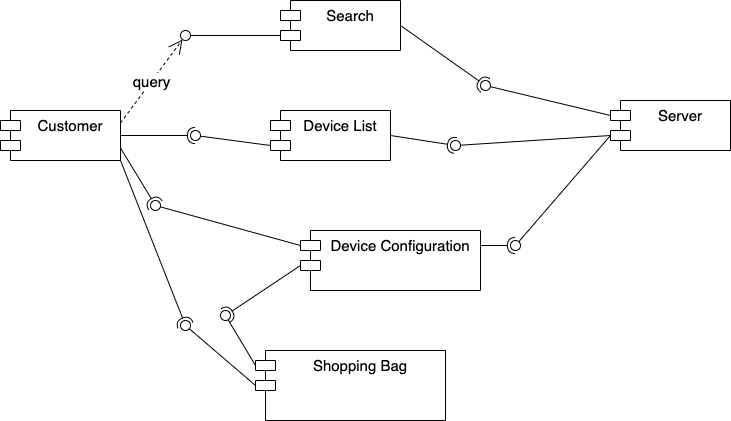

The diagram above was exported from draw.io. Its source (the exported page's mxGraphModel, read from the mxfile embedded in the PNG):
<mxGraphModel dx="793" dy="632" grid="1" gridSize="10" guides="1" tooltips="1" connect="1" arrows="1" fold="1" page="1" pageScale="1" pageWidth="850" pageHeight="1100" math="0" shadow="0">
  <root>
    <mxCell id="0" />
    <mxCell id="1" parent="0" />
    <mxCell id="uZjT6CKjfUmMJ-VA6UAK-1" value="Search" style="shape=module;align=left;spacingLeft=20;align=center;verticalAlign=top;fontSize=15;" vertex="1" parent="1">
      <mxGeometry x="340" y="120" width="120" height="50" as="geometry" />
    </mxCell>
    <mxCell id="uZjT6CKjfUmMJ-VA6UAK-2" value="Server" style="shape=module;align=left;spacingLeft=20;align=center;verticalAlign=top;fontSize=15;" vertex="1" parent="1">
      <mxGeometry x="670" y="220" width="120" height="50" as="geometry" />
    </mxCell>
    <mxCell id="uZjT6CKjfUmMJ-VA6UAK-4" value="Customer" style="shape=module;align=left;spacingLeft=20;align=center;verticalAlign=top;fontSize=15;" vertex="1" parent="1">
      <mxGeometry x="60" y="230" width="120" height="50" as="geometry" />
    </mxCell>
    <mxCell id="uZjT6CKjfUmMJ-VA6UAK-5" value="Device List" style="shape=module;align=left;spacingLeft=20;align=center;verticalAlign=top;fontSize=15;" vertex="1" parent="1">
      <mxGeometry x="330" y="230" width="120" height="50" as="geometry" />
    </mxCell>
    <mxCell id="uZjT6CKjfUmMJ-VA6UAK-6" value="" style="rounded=0;orthogonalLoop=1;jettySize=auto;html=1;endArrow=none;endFill=0;sketch=0;sourcePerimeterSpacing=0;targetPerimeterSpacing=0;fontSize=15;exitX=0;exitY=0;exitDx=0;exitDy=35;exitPerimeter=0;" edge="1" target="uZjT6CKjfUmMJ-VA6UAK-8" parent="1" source="uZjT6CKjfUmMJ-VA6UAK-5">
      <mxGeometry relative="1" as="geometry">
        <mxPoint x="270" y="300" as="sourcePoint" />
      </mxGeometry>
    </mxCell>
    <mxCell id="uZjT6CKjfUmMJ-VA6UAK-7" value="" style="rounded=0;orthogonalLoop=1;jettySize=auto;html=1;endArrow=halfCircle;endFill=0;entryX=0.5;entryY=0.5;endSize=6;strokeWidth=1;sketch=0;fontSize=15;exitX=1;exitY=0.5;exitDx=0;exitDy=0;" edge="1" target="uZjT6CKjfUmMJ-VA6UAK-8" parent="1" source="uZjT6CKjfUmMJ-VA6UAK-4">
      <mxGeometry relative="1" as="geometry">
        <mxPoint x="290" y="375" as="sourcePoint" />
      </mxGeometry>
    </mxCell>
    <mxCell id="uZjT6CKjfUmMJ-VA6UAK-8" value="" style="ellipse;whiteSpace=wrap;html=1;align=center;aspect=fixed;resizable=0;points=[];outlineConnect=0;sketch=0;fontSize=15;" vertex="1" parent="1">
      <mxGeometry x="250" y="250" width="10" height="10" as="geometry" />
    </mxCell>
    <mxCell id="uZjT6CKjfUmMJ-VA6UAK-11" value="" style="rounded=0;orthogonalLoop=1;jettySize=auto;html=1;endArrow=none;endFill=0;sketch=0;sourcePerimeterSpacing=0;targetPerimeterSpacing=0;fontSize=15;exitX=0;exitY=0;exitDx=0;exitDy=35;exitPerimeter=0;" edge="1" target="uZjT6CKjfUmMJ-VA6UAK-13" parent="1" source="uZjT6CKjfUmMJ-VA6UAK-1">
      <mxGeometry relative="1" as="geometry">
        <mxPoint x="160" y="370" as="sourcePoint" />
      </mxGeometry>
    </mxCell>
    <mxCell id="uZjT6CKjfUmMJ-VA6UAK-13" value="" style="ellipse;whiteSpace=wrap;html=1;align=center;aspect=fixed;resizable=0;points=[];outlineConnect=0;sketch=0;fontSize=15;" vertex="1" parent="1">
      <mxGeometry x="240" y="150" width="10" height="10" as="geometry" />
    </mxCell>
    <mxCell id="uZjT6CKjfUmMJ-VA6UAK-14" value="query" style="endArrow=open;endSize=12;dashed=1;html=1;rounded=0;fontSize=15;exitX=1;exitY=0.25;exitDx=0;exitDy=0;" edge="1" parent="1" source="uZjT6CKjfUmMJ-VA6UAK-4" target="uZjT6CKjfUmMJ-VA6UAK-13">
      <mxGeometry width="160" relative="1" as="geometry">
        <mxPoint x="190" y="370" as="sourcePoint" />
        <mxPoint x="350" y="370" as="targetPoint" />
      </mxGeometry>
    </mxCell>
    <mxCell id="uZjT6CKjfUmMJ-VA6UAK-15" value="Device Configuration" style="shape=module;align=left;spacingLeft=20;align=center;verticalAlign=top;fontSize=15;" vertex="1" parent="1">
      <mxGeometry x="360" y="350" width="180" height="60" as="geometry" />
    </mxCell>
    <mxCell id="uZjT6CKjfUmMJ-VA6UAK-19" value="" style="rounded=0;orthogonalLoop=1;jettySize=auto;html=1;endArrow=none;endFill=0;sketch=0;sourcePerimeterSpacing=0;targetPerimeterSpacing=0;fontSize=15;exitX=0;exitY=0;exitDx=0;exitDy=15;exitPerimeter=0;" edge="1" target="uZjT6CKjfUmMJ-VA6UAK-21" parent="1" source="uZjT6CKjfUmMJ-VA6UAK-15">
      <mxGeometry relative="1" as="geometry">
        <mxPoint x="410" y="375" as="sourcePoint" />
      </mxGeometry>
    </mxCell>
    <mxCell id="uZjT6CKjfUmMJ-VA6UAK-20" value="" style="rounded=0;orthogonalLoop=1;jettySize=auto;html=1;endArrow=halfCircle;endFill=0;entryX=0.5;entryY=0.5;endSize=6;strokeWidth=1;sketch=0;fontSize=15;exitX=1;exitY=0.75;exitDx=0;exitDy=0;" edge="1" target="uZjT6CKjfUmMJ-VA6UAK-21" parent="1" source="uZjT6CKjfUmMJ-VA6UAK-4">
      <mxGeometry relative="1" as="geometry">
        <mxPoint x="450" y="375" as="sourcePoint" />
      </mxGeometry>
    </mxCell>
    <mxCell id="uZjT6CKjfUmMJ-VA6UAK-21" value="" style="ellipse;whiteSpace=wrap;html=1;align=center;aspect=fixed;resizable=0;points=[];outlineConnect=0;sketch=0;fontSize=15;" vertex="1" parent="1">
      <mxGeometry x="210" y="320" width="10" height="10" as="geometry" />
    </mxCell>
    <mxCell id="uZjT6CKjfUmMJ-VA6UAK-22" value="" style="rounded=0;orthogonalLoop=1;jettySize=auto;html=1;endArrow=none;endFill=0;sketch=0;sourcePerimeterSpacing=0;targetPerimeterSpacing=0;fontSize=15;exitX=0;exitY=0;exitDx=0;exitDy=35;exitPerimeter=0;" edge="1" parent="1" target="uZjT6CKjfUmMJ-VA6UAK-24" source="uZjT6CKjfUmMJ-VA6UAK-2">
      <mxGeometry relative="1" as="geometry">
        <mxPoint x="340" y="275" as="sourcePoint" />
      </mxGeometry>
    </mxCell>
    <mxCell id="uZjT6CKjfUmMJ-VA6UAK-23" value="" style="rounded=0;orthogonalLoop=1;jettySize=auto;html=1;endArrow=halfCircle;endFill=0;entryX=0.5;entryY=0.5;endSize=6;strokeWidth=1;sketch=0;fontSize=15;exitX=1;exitY=0.5;exitDx=0;exitDy=0;" edge="1" parent="1" target="uZjT6CKjfUmMJ-VA6UAK-24" source="uZjT6CKjfUmMJ-VA6UAK-5">
      <mxGeometry relative="1" as="geometry">
        <mxPoint x="190" y="265" as="sourcePoint" />
      </mxGeometry>
    </mxCell>
    <mxCell id="uZjT6CKjfUmMJ-VA6UAK-24" value="" style="ellipse;whiteSpace=wrap;html=1;align=center;aspect=fixed;resizable=0;points=[];outlineConnect=0;sketch=0;fontSize=15;" vertex="1" parent="1">
      <mxGeometry x="510" y="260" width="10" height="10" as="geometry" />
    </mxCell>
    <mxCell id="uZjT6CKjfUmMJ-VA6UAK-26" value="" style="rounded=0;orthogonalLoop=1;jettySize=auto;html=1;endArrow=none;endFill=0;sketch=0;sourcePerimeterSpacing=0;targetPerimeterSpacing=0;fontSize=15;exitX=0;exitY=0;exitDx=0;exitDy=15;exitPerimeter=0;" edge="1" parent="1" target="uZjT6CKjfUmMJ-VA6UAK-28" source="uZjT6CKjfUmMJ-VA6UAK-2">
      <mxGeometry relative="1" as="geometry">
        <mxPoint x="630" y="275" as="sourcePoint" />
      </mxGeometry>
    </mxCell>
    <mxCell id="uZjT6CKjfUmMJ-VA6UAK-27" value="" style="rounded=0;orthogonalLoop=1;jettySize=auto;html=1;endArrow=halfCircle;endFill=0;entryX=0.5;entryY=0.5;endSize=6;strokeWidth=1;sketch=0;fontSize=15;exitX=1;exitY=0.5;exitDx=0;exitDy=0;" edge="1" parent="1" target="uZjT6CKjfUmMJ-VA6UAK-28" source="uZjT6CKjfUmMJ-VA6UAK-1">
      <mxGeometry relative="1" as="geometry">
        <mxPoint x="460" y="265" as="sourcePoint" />
      </mxGeometry>
    </mxCell>
    <mxCell id="uZjT6CKjfUmMJ-VA6UAK-28" value="" style="ellipse;whiteSpace=wrap;html=1;align=center;aspect=fixed;resizable=0;points=[];outlineConnect=0;sketch=0;fontSize=15;" vertex="1" parent="1">
      <mxGeometry x="540" y="200" width="10" height="10" as="geometry" />
    </mxCell>
    <mxCell id="uZjT6CKjfUmMJ-VA6UAK-31" value="" style="rounded=0;orthogonalLoop=1;jettySize=auto;html=1;endArrow=none;endFill=0;sketch=0;sourcePerimeterSpacing=0;targetPerimeterSpacing=0;fontSize=15;exitX=0;exitY=0;exitDx=0;exitDy=35;exitPerimeter=0;" edge="1" parent="1" target="uZjT6CKjfUmMJ-VA6UAK-33" source="uZjT6CKjfUmMJ-VA6UAK-2">
      <mxGeometry relative="1" as="geometry">
        <mxPoint x="630" y="275" as="sourcePoint" />
      </mxGeometry>
    </mxCell>
    <mxCell id="uZjT6CKjfUmMJ-VA6UAK-32" value="" style="rounded=0;orthogonalLoop=1;jettySize=auto;html=1;endArrow=halfCircle;endFill=0;entryX=0.5;entryY=0.5;endSize=6;strokeWidth=1;sketch=0;fontSize=15;exitX=1;exitY=0.25;exitDx=0;exitDy=0;" edge="1" parent="1" target="uZjT6CKjfUmMJ-VA6UAK-33" source="uZjT6CKjfUmMJ-VA6UAK-15">
      <mxGeometry relative="1" as="geometry">
        <mxPoint x="460" y="265" as="sourcePoint" />
      </mxGeometry>
    </mxCell>
    <mxCell id="uZjT6CKjfUmMJ-VA6UAK-33" value="" style="ellipse;whiteSpace=wrap;html=1;align=center;aspect=fixed;resizable=0;points=[];outlineConnect=0;sketch=0;fontSize=15;" vertex="1" parent="1">
      <mxGeometry x="570" y="360" width="10" height="10" as="geometry" />
    </mxCell>
    <mxCell id="uZjT6CKjfUmMJ-VA6UAK-34" value="Shopping Bag" style="shape=module;align=left;spacingLeft=20;align=center;verticalAlign=top;fontSize=15;" vertex="1" parent="1">
      <mxGeometry x="315" y="470" width="190" height="70" as="geometry" />
    </mxCell>
    <mxCell id="uZjT6CKjfUmMJ-VA6UAK-35" value="" style="rounded=0;orthogonalLoop=1;jettySize=auto;html=1;endArrow=none;endFill=0;sketch=0;sourcePerimeterSpacing=0;targetPerimeterSpacing=0;fontSize=15;exitX=0;exitY=0;exitDx=0;exitDy=35;exitPerimeter=0;" edge="1" parent="1" target="uZjT6CKjfUmMJ-VA6UAK-37" source="uZjT6CKjfUmMJ-VA6UAK-34">
      <mxGeometry relative="1" as="geometry">
        <mxPoint x="640" y="285" as="sourcePoint" />
      </mxGeometry>
    </mxCell>
    <mxCell id="uZjT6CKjfUmMJ-VA6UAK-36" value="" style="rounded=0;orthogonalLoop=1;jettySize=auto;html=1;endArrow=halfCircle;endFill=0;entryX=0.5;entryY=0.5;endSize=6;strokeWidth=1;sketch=0;fontSize=15;exitX=1;exitY=1;exitDx=0;exitDy=0;" edge="1" parent="1" target="uZjT6CKjfUmMJ-VA6UAK-37" source="uZjT6CKjfUmMJ-VA6UAK-4">
      <mxGeometry relative="1" as="geometry">
        <mxPoint x="470" y="275" as="sourcePoint" />
      </mxGeometry>
    </mxCell>
    <mxCell id="uZjT6CKjfUmMJ-VA6UAK-37" value="" style="ellipse;whiteSpace=wrap;html=1;align=center;aspect=fixed;resizable=0;points=[];outlineConnect=0;sketch=0;fontSize=15;" vertex="1" parent="1">
      <mxGeometry x="240" y="440" width="10" height="10" as="geometry" />
    </mxCell>
    <mxCell id="uZjT6CKjfUmMJ-VA6UAK-38" value="" style="rounded=0;orthogonalLoop=1;jettySize=auto;html=1;endArrow=none;endFill=0;sketch=0;sourcePerimeterSpacing=0;targetPerimeterSpacing=0;fontSize=15;exitX=0;exitY=0;exitDx=0;exitDy=15;exitPerimeter=0;" edge="1" parent="1" target="uZjT6CKjfUmMJ-VA6UAK-40" source="uZjT6CKjfUmMJ-VA6UAK-34">
      <mxGeometry relative="1" as="geometry">
        <mxPoint x="310" y="470" as="sourcePoint" />
      </mxGeometry>
    </mxCell>
    <mxCell id="uZjT6CKjfUmMJ-VA6UAK-39" value="" style="rounded=0;orthogonalLoop=1;jettySize=auto;html=1;endArrow=halfCircle;endFill=0;entryX=0.5;entryY=0.5;endSize=6;strokeWidth=1;sketch=0;fontSize=15;exitX=0;exitY=0;exitDx=0;exitDy=35;exitPerimeter=0;" edge="1" parent="1" target="uZjT6CKjfUmMJ-VA6UAK-40" source="uZjT6CKjfUmMJ-VA6UAK-15">
      <mxGeometry relative="1" as="geometry">
        <mxPoint x="480" y="285" as="sourcePoint" />
      </mxGeometry>
    </mxCell>
    <mxCell id="uZjT6CKjfUmMJ-VA6UAK-40" value="" style="ellipse;whiteSpace=wrap;html=1;align=center;aspect=fixed;resizable=0;points=[];outlineConnect=0;sketch=0;fontSize=15;" vertex="1" parent="1">
      <mxGeometry x="280" y="430" width="10" height="10" as="geometry" />
    </mxCell>
  </root>
</mxGraphModel>